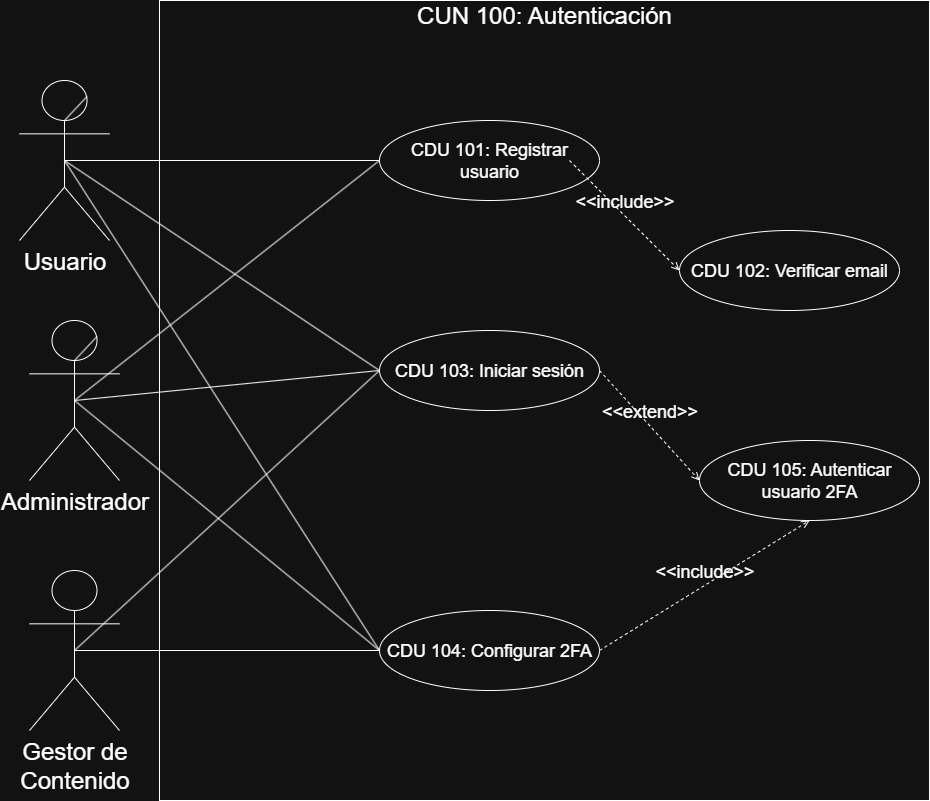

The diagram above was exported from draw.io. Its source (the exported page's mxGraphModel, read from the mxfile embedded in the PNG):
<mxGraphModel dx="1665" dy="875" grid="1" gridSize="10" guides="1" tooltips="1" connect="1" arrows="1" fold="1" page="1" pageScale="1" pageWidth="1100" pageHeight="850" math="0" shadow="0">
  <root>
    <mxCell id="0" />
    <mxCell id="1" parent="0" />
    <mxCell id="VEd3gdUxjoVDEMygO8gf-2" value="&lt;font style=&quot;font-size: 24px;&quot;&gt;Usuario&lt;/font&gt;" style="shape=umlActor;verticalLabelPosition=bottom;verticalAlign=top;html=1;outlineConnect=0;" parent="1" vertex="1">
      <mxGeometry x="20" y="120" width="90" height="160" as="geometry" />
    </mxCell>
    <mxCell id="VEd3gdUxjoVDEMygO8gf-3" value="" style="endArrow=none;html=1;rounded=0;exitX=0.75;exitY=0.1;exitDx=0;exitDy=0;exitPerimeter=0;entryX=0.497;entryY=0.252;entryDx=0;entryDy=0;entryPerimeter=0;" parent="1" source="VEd3gdUxjoVDEMygO8gf-2" target="VEd3gdUxjoVDEMygO8gf-2" edge="1">
      <mxGeometry width="50" height="50" relative="1" as="geometry">
        <mxPoint x="210" y="35" as="sourcePoint" />
        <mxPoint x="260" y="-15" as="targetPoint" />
      </mxGeometry>
    </mxCell>
    <mxCell id="VEd3gdUxjoVDEMygO8gf-6" value="&lt;font style=&quot;font-size: 24px;&quot;&gt;Administrador&lt;/font&gt;" style="shape=umlActor;verticalLabelPosition=bottom;verticalAlign=top;html=1;outlineConnect=0;" parent="1" vertex="1">
      <mxGeometry x="30" y="360" width="90" height="160" as="geometry" />
    </mxCell>
    <mxCell id="VEd3gdUxjoVDEMygO8gf-7" value="" style="endArrow=none;html=1;rounded=0;exitX=0.75;exitY=0.1;exitDx=0;exitDy=0;exitPerimeter=0;entryX=0.497;entryY=0.252;entryDx=0;entryDy=0;entryPerimeter=0;" parent="1" source="VEd3gdUxjoVDEMygO8gf-6" target="VEd3gdUxjoVDEMygO8gf-6" edge="1">
      <mxGeometry width="50" height="50" relative="1" as="geometry">
        <mxPoint x="210" y="275" as="sourcePoint" />
        <mxPoint x="260" y="225" as="targetPoint" />
      </mxGeometry>
    </mxCell>
    <mxCell id="VEd3gdUxjoVDEMygO8gf-13" value="" style="rounded=0;whiteSpace=wrap;html=1;" parent="1" vertex="1">
      <mxGeometry x="160" y="40" width="770" height="800" as="geometry" />
    </mxCell>
    <mxCell id="VEd3gdUxjoVDEMygO8gf-14" value="&lt;font style=&quot;font-size: 24px;&quot;&gt;CUN 100: Autenticación&lt;/font&gt;" style="text;html=1;align=center;verticalAlign=middle;whiteSpace=wrap;rounded=0;" parent="1" vertex="1">
      <mxGeometry x="160" y="40" width="770" height="30" as="geometry" />
    </mxCell>
    <mxCell id="VEd3gdUxjoVDEMygO8gf-15" value="&lt;font style=&quot;font-size: 18px;&quot;&gt;CDU 101: Registrar usuario&lt;/font&gt;" style="ellipse;whiteSpace=wrap;html=1;" parent="1" vertex="1">
      <mxGeometry x="380" y="160" width="220" height="80" as="geometry" />
    </mxCell>
    <mxCell id="VEd3gdUxjoVDEMygO8gf-19" value="" style="endArrow=none;html=1;rounded=0;exitX=0.5;exitY=0.5;exitDx=0;exitDy=0;exitPerimeter=0;entryX=0;entryY=0.5;entryDx=0;entryDy=0;" parent="1" source="VEd3gdUxjoVDEMygO8gf-2" target="VEd3gdUxjoVDEMygO8gf-15" edge="1">
      <mxGeometry width="50" height="50" relative="1" as="geometry">
        <mxPoint x="640" y="440" as="sourcePoint" />
        <mxPoint x="690" y="390" as="targetPoint" />
      </mxGeometry>
    </mxCell>
    <mxCell id="VEd3gdUxjoVDEMygO8gf-20" value="" style="endArrow=none;html=1;rounded=0;exitX=0;exitY=0.5;exitDx=0;exitDy=0;entryX=0.5;entryY=0.5;entryDx=0;entryDy=0;entryPerimeter=0;" parent="1" source="VEd3gdUxjoVDEMygO8gf-15" target="VEd3gdUxjoVDEMygO8gf-6" edge="1">
      <mxGeometry width="50" height="50" relative="1" as="geometry">
        <mxPoint x="220" y="170" as="sourcePoint" />
        <mxPoint x="445" y="200" as="targetPoint" />
      </mxGeometry>
    </mxCell>
    <mxCell id="VEd3gdUxjoVDEMygO8gf-29" value="&lt;font style=&quot;font-size: 18px;&quot;&gt;&amp;lt;&amp;lt;include&amp;gt;&amp;gt;&lt;/font&gt;" style="html=1;verticalAlign=bottom;labelBackgroundColor=none;endArrow=open;endFill=0;dashed=1;rounded=0;entryX=0;entryY=0.5;entryDx=0;entryDy=0;" parent="1" target="6la1B8YGXLmLzaeoYYnq-1" edge="1">
      <mxGeometry width="160" relative="1" as="geometry">
        <mxPoint x="570" y="200" as="sourcePoint" />
        <mxPoint x="680" y="520" as="targetPoint" />
      </mxGeometry>
    </mxCell>
    <mxCell id="VEd3gdUxjoVDEMygO8gf-30" value="&lt;font style=&quot;font-size: 18px;&quot;&gt;&amp;lt;&amp;lt;include&amp;gt;&amp;gt;&lt;/font&gt;" style="html=1;verticalAlign=bottom;labelBackgroundColor=none;endArrow=open;endFill=0;dashed=1;rounded=0;entryX=0.5;entryY=1;entryDx=0;entryDy=0;exitX=1;exitY=0.5;exitDx=0;exitDy=0;" parent="1" source="6la1B8YGXLmLzaeoYYnq-8" target="6la1B8YGXLmLzaeoYYnq-6" edge="1">
      <mxGeometry width="160" relative="1" as="geometry">
        <mxPoint x="560" y="590" as="sourcePoint" />
        <mxPoint x="680" y="520" as="targetPoint" />
      </mxGeometry>
    </mxCell>
    <mxCell id="6la1B8YGXLmLzaeoYYnq-1" value="&lt;font style=&quot;font-size: 18px;&quot;&gt;CDU 102: Verificar email&lt;/font&gt;" style="ellipse;whiteSpace=wrap;html=1;" parent="1" vertex="1">
      <mxGeometry x="680" y="270" width="220" height="80" as="geometry" />
    </mxCell>
    <mxCell id="6la1B8YGXLmLzaeoYYnq-4" value="&lt;font style=&quot;font-size: 18px;&quot;&gt;CDU 103: Iniciar sesión&lt;/font&gt;" style="ellipse;whiteSpace=wrap;html=1;" parent="1" vertex="1">
      <mxGeometry x="380" y="370" width="220" height="80" as="geometry" />
    </mxCell>
    <mxCell id="6la1B8YGXLmLzaeoYYnq-6" value="&lt;font style=&quot;font-size: 18px;&quot;&gt;CDU 105: Autenticar usuario 2FA&lt;/font&gt;" style="ellipse;whiteSpace=wrap;html=1;" parent="1" vertex="1">
      <mxGeometry x="700" y="480" width="220" height="80" as="geometry" />
    </mxCell>
    <mxCell id="6la1B8YGXLmLzaeoYYnq-7" value="&lt;font style=&quot;font-size: 18px;&quot;&gt;&amp;lt;&amp;lt;extend&amp;gt;&amp;gt;&lt;/font&gt;" style="html=1;verticalAlign=bottom;labelBackgroundColor=none;endArrow=open;endFill=0;dashed=1;rounded=0;exitX=1;exitY=0.5;exitDx=0;exitDy=0;entryX=0;entryY=0.5;entryDx=0;entryDy=0;" parent="1" source="6la1B8YGXLmLzaeoYYnq-4" target="6la1B8YGXLmLzaeoYYnq-6" edge="1">
      <mxGeometry width="160" relative="1" as="geometry">
        <mxPoint x="340" y="550" as="sourcePoint" />
        <mxPoint x="500" y="550" as="targetPoint" />
      </mxGeometry>
    </mxCell>
    <mxCell id="6la1B8YGXLmLzaeoYYnq-8" value="&lt;font style=&quot;font-size: 18px;&quot;&gt;CDU 104: Configurar 2FA&lt;/font&gt;" style="ellipse;whiteSpace=wrap;html=1;" parent="1" vertex="1">
      <mxGeometry x="380" y="650" width="220" height="80" as="geometry" />
    </mxCell>
    <mxCell id="6la1B8YGXLmLzaeoYYnq-9" value="" style="endArrow=none;html=1;rounded=0;exitX=0.5;exitY=0.5;exitDx=0;exitDy=0;exitPerimeter=0;entryX=0;entryY=0.5;entryDx=0;entryDy=0;" parent="1" source="VEd3gdUxjoVDEMygO8gf-2" target="6la1B8YGXLmLzaeoYYnq-4" edge="1">
      <mxGeometry width="50" height="50" relative="1" as="geometry">
        <mxPoint x="230" y="220" as="sourcePoint" />
        <mxPoint x="515" y="220" as="targetPoint" />
      </mxGeometry>
    </mxCell>
    <mxCell id="6la1B8YGXLmLzaeoYYnq-10" value="" style="endArrow=none;html=1;rounded=0;exitX=0.5;exitY=0.5;exitDx=0;exitDy=0;exitPerimeter=0;entryX=0;entryY=0.5;entryDx=0;entryDy=0;" parent="1" source="VEd3gdUxjoVDEMygO8gf-6" target="6la1B8YGXLmLzaeoYYnq-4" edge="1">
      <mxGeometry width="50" height="50" relative="1" as="geometry">
        <mxPoint x="480" y="510" as="sourcePoint" />
        <mxPoint x="765" y="510" as="targetPoint" />
      </mxGeometry>
    </mxCell>
    <mxCell id="6la1B8YGXLmLzaeoYYnq-11" value="" style="endArrow=none;html=1;rounded=0;exitX=0.5;exitY=0.5;exitDx=0;exitDy=0;exitPerimeter=0;entryX=0;entryY=0.5;entryDx=0;entryDy=0;" parent="1" source="VEd3gdUxjoVDEMygO8gf-2" target="6la1B8YGXLmLzaeoYYnq-8" edge="1">
      <mxGeometry width="50" height="50" relative="1" as="geometry">
        <mxPoint x="210" y="340" as="sourcePoint" />
        <mxPoint x="465" y="580" as="targetPoint" />
      </mxGeometry>
    </mxCell>
    <mxCell id="6la1B8YGXLmLzaeoYYnq-12" value="" style="endArrow=none;html=1;rounded=0;exitX=0.5;exitY=0.5;exitDx=0;exitDy=0;exitPerimeter=0;entryX=0;entryY=0.5;entryDx=0;entryDy=0;" parent="1" source="VEd3gdUxjoVDEMygO8gf-6" target="6la1B8YGXLmLzaeoYYnq-8" edge="1">
      <mxGeometry width="50" height="50" relative="1" as="geometry">
        <mxPoint x="200" y="510" as="sourcePoint" />
        <mxPoint x="455" y="750" as="targetPoint" />
      </mxGeometry>
    </mxCell>
    <mxCell id="6la1B8YGXLmLzaeoYYnq-13" value="&lt;font style=&quot;font-size: 24px;&quot;&gt;Gestor de&lt;/font&gt;&lt;div&gt;&lt;font style=&quot;font-size: 24px;&quot;&gt;Contenido&lt;/font&gt;&lt;/div&gt;" style="shape=umlActor;verticalLabelPosition=bottom;verticalAlign=top;html=1;outlineConnect=0;" parent="1" vertex="1">
      <mxGeometry x="30" y="610" width="90" height="160" as="geometry" />
    </mxCell>
    <mxCell id="6la1B8YGXLmLzaeoYYnq-14" value="" style="endArrow=none;html=1;rounded=0;exitX=0.5;exitY=0.5;exitDx=0;exitDy=0;exitPerimeter=0;entryX=0;entryY=0.5;entryDx=0;entryDy=0;" parent="1" source="6la1B8YGXLmLzaeoYYnq-13" target="6la1B8YGXLmLzaeoYYnq-4" edge="1">
      <mxGeometry width="50" height="50" relative="1" as="geometry">
        <mxPoint x="280" y="540" as="sourcePoint" />
        <mxPoint x="585" y="510" as="targetPoint" />
      </mxGeometry>
    </mxCell>
    <mxCell id="6la1B8YGXLmLzaeoYYnq-15" value="" style="endArrow=none;html=1;rounded=0;exitX=0.5;exitY=0.5;exitDx=0;exitDy=0;exitPerimeter=0;entryX=0;entryY=0.5;entryDx=0;entryDy=0;" parent="1" source="6la1B8YGXLmLzaeoYYnq-13" target="6la1B8YGXLmLzaeoYYnq-8" edge="1">
      <mxGeometry width="50" height="50" relative="1" as="geometry">
        <mxPoint x="420" y="480" as="sourcePoint" />
        <mxPoint x="725" y="450" as="targetPoint" />
      </mxGeometry>
    </mxCell>
  </root>
</mxGraphModel>